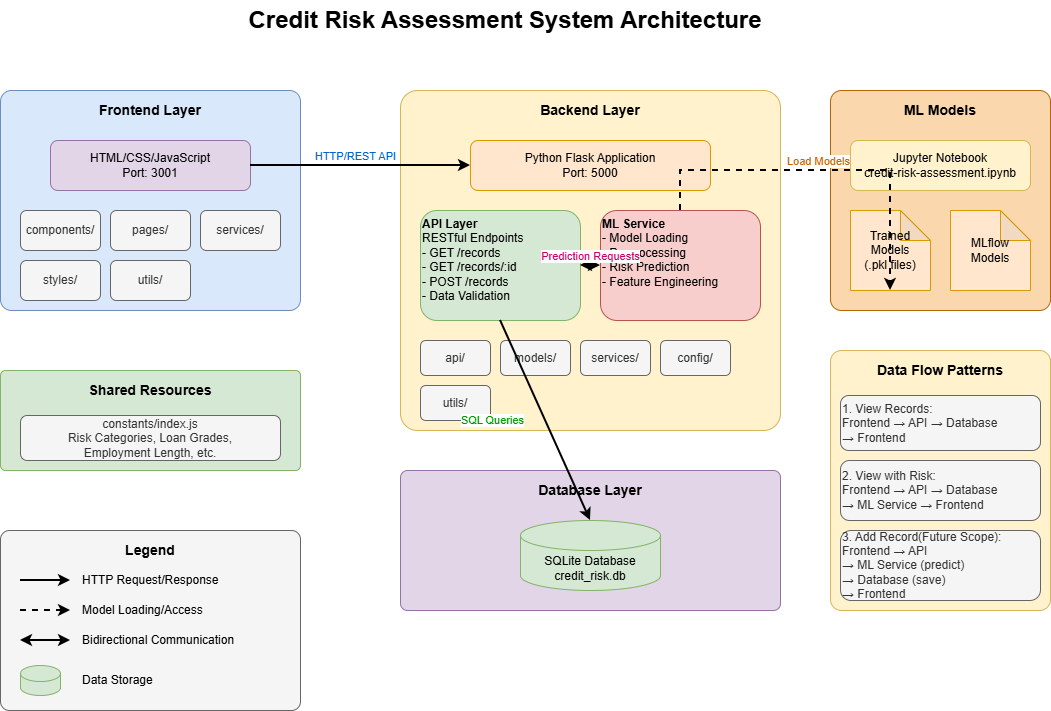

The diagram above was exported from draw.io. Its source (the exported page's mxGraphModel, read from the mxfile embedded in the PNG):
<mxGraphModel dx="1426" dy="777" grid="1" gridSize="10" guides="1" tooltips="1" connect="1" arrows="1" fold="1" page="1" pageScale="1" pageWidth="1169" pageHeight="827" math="0" shadow="0">
  <root>
    <mxCell id="0" />
    <mxCell id="1" parent="0" />
    <mxCell id="title" parent="1" style="text;html=1;align=center;verticalAlign=middle;whiteSpace=wrap;rounded=0;fontSize=24;fontStyle=1;fontColor=light-dark(#000000,#000000);" value="Credit Risk Assessment System Architecture" vertex="1">
      <mxGeometry height="40" width="570" x="300" y="30" as="geometry" />
    </mxCell>
    <mxCell id="frontend-container" parent="1" style="rounded=1;whiteSpace=wrap;html=1;fillColor=#dae8fc;strokeColor=#6c8ebf;verticalAlign=top;arcSize=5;" value="" vertex="1">
      <mxGeometry height="220" width="300" x="80" y="120" as="geometry" />
    </mxCell>
    <mxCell id="frontend-title" parent="1" style="text;html=1;strokeColor=none;fillColor=none;align=center;verticalAlign=middle;whiteSpace=wrap;rounded=0;fontSize=14;" value="&lt;b&gt;Frontend Layer&lt;/b&gt;" vertex="1">
      <mxGeometry height="30" width="300" x="80" y="125" as="geometry" />
    </mxCell>
    <mxCell id="frontend-main" parent="1" style="rounded=1;whiteSpace=wrap;html=1;fillColor=#e1d5e7;strokeColor=#9673a6;" value="HTML/CSS/JavaScript&#10;Port: 3001" vertex="1">
      <mxGeometry height="50" width="200" x="130" y="170" as="geometry" />
    </mxCell>
    <mxCell id="components" parent="1" style="rounded=1;whiteSpace=wrap;html=1;fillColor=#f5f5f5;strokeColor=#666666;fontColor=#333333;" value="components/" vertex="1">
      <mxGeometry height="40" width="80" x="100" y="240" as="geometry" />
    </mxCell>
    <mxCell id="pages" parent="1" style="rounded=1;whiteSpace=wrap;html=1;fillColor=#f5f5f5;strokeColor=#666666;fontColor=#333333;" value="pages/" vertex="1">
      <mxGeometry height="40" width="80" x="190" y="240" as="geometry" />
    </mxCell>
    <mxCell id="services-fe" parent="1" style="rounded=1;whiteSpace=wrap;html=1;fillColor=#f5f5f5;strokeColor=#666666;fontColor=#333333;" value="services/" vertex="1">
      <mxGeometry height="40" width="80" x="280" y="240" as="geometry" />
    </mxCell>
    <mxCell id="styles" parent="1" style="rounded=1;whiteSpace=wrap;html=1;fillColor=#f5f5f5;strokeColor=#666666;fontColor=#333333;" value="styles/" vertex="1">
      <mxGeometry height="40" width="80" x="100" y="290" as="geometry" />
    </mxCell>
    <mxCell id="utils-fe" parent="1" style="rounded=1;whiteSpace=wrap;html=1;fillColor=#f5f5f5;strokeColor=#666666;fontColor=#333333;" value="utils/" vertex="1">
      <mxGeometry height="40" width="80" x="190" y="290" as="geometry" />
    </mxCell>
    <mxCell id="backend-container" parent="1" style="rounded=1;whiteSpace=wrap;html=1;fillColor=#fff2cc;strokeColor=#d6b656;verticalAlign=top;arcSize=5;" value="" vertex="1">
      <mxGeometry height="340" width="380" x="480" y="120" as="geometry" />
    </mxCell>
    <mxCell id="backend-title" parent="1" style="text;html=1;strokeColor=none;fillColor=none;align=center;verticalAlign=middle;whiteSpace=wrap;rounded=0;fontSize=14;" value="&lt;b&gt;Backend Layer&lt;/b&gt;" vertex="1">
      <mxGeometry height="30" width="380" x="480" y="125" as="geometry" />
    </mxCell>
    <mxCell id="backend-main" parent="1" style="rounded=1;whiteSpace=wrap;html=1;fillColor=#ffe6cc;strokeColor=#d79b00;" value="Python Flask Application&#10;Port: 5000" vertex="1">
      <mxGeometry height="50" width="240" x="550" y="170" as="geometry" />
    </mxCell>
    <mxCell id="api-component" parent="1" style="rounded=1;whiteSpace=wrap;html=1;fillColor=#d5e8d4;strokeColor=#82b366;align=left;verticalAlign=top;" value="&lt;b&gt;API Layer&lt;/b&gt;&#10;RESTful Endpoints&#10;- GET /records&#10;- GET /records/:id&#10;- POST /records&#10;- Data Validation" vertex="1">
      <mxGeometry height="110" width="160" x="500" y="240" as="geometry" />
    </mxCell>
    <mxCell id="ml-component" parent="1" style="rounded=1;whiteSpace=wrap;html=1;fillColor=#f8cecc;strokeColor=#b85450;align=left;verticalAlign=top;" value="&lt;b&gt;ML Service&lt;/b&gt;&#10;- Model Loading&#10;- Preprocessing&#10;- Risk Prediction&#10;- Feature Engineering" vertex="1">
      <mxGeometry height="110" width="160" x="680" y="240" as="geometry" />
    </mxCell>
    <mxCell id="api-dir" parent="1" style="rounded=1;whiteSpace=wrap;html=1;fillColor=#f5f5f5;strokeColor=#666666;fontColor=#333333;" value="api/" vertex="1">
      <mxGeometry height="35" width="70" x="500" y="370" as="geometry" />
    </mxCell>
    <mxCell id="models-dir" parent="1" style="rounded=1;whiteSpace=wrap;html=1;fillColor=#f5f5f5;strokeColor=#666666;fontColor=#333333;" value="models/" vertex="1">
      <mxGeometry height="35" width="70" x="580" y="370" as="geometry" />
    </mxCell>
    <mxCell id="services-dir" parent="1" style="rounded=1;whiteSpace=wrap;html=1;fillColor=#f5f5f5;strokeColor=#666666;fontColor=#333333;" value="services/" vertex="1">
      <mxGeometry height="35" width="70" x="660" y="370" as="geometry" />
    </mxCell>
    <mxCell id="config-dir" parent="1" style="rounded=1;whiteSpace=wrap;html=1;fillColor=#f5f5f5;strokeColor=#666666;fontColor=#333333;" value="config/" vertex="1">
      <mxGeometry height="35" width="70" x="740" y="370" as="geometry" />
    </mxCell>
    <mxCell id="utils-dir" parent="1" style="rounded=1;whiteSpace=wrap;html=1;fillColor=#f5f5f5;strokeColor=#666666;fontColor=#333333;" value="utils/" vertex="1">
      <mxGeometry height="35" width="70" x="500" y="415" as="geometry" />
    </mxCell>
    <mxCell id="database-container" parent="1" style="rounded=1;whiteSpace=wrap;html=1;fillColor=#e1d5e7;strokeColor=#9673a6;verticalAlign=top;arcSize=5;" value="" vertex="1">
      <mxGeometry height="140" width="380" x="480" y="500" as="geometry" />
    </mxCell>
    <mxCell id="database-title" parent="1" style="text;html=1;strokeColor=none;fillColor=none;align=center;verticalAlign=middle;whiteSpace=wrap;rounded=0;fontSize=14;" value="&lt;b&gt;Database Layer&lt;/b&gt;" vertex="1">
      <mxGeometry height="30" width="380" x="480" y="505" as="geometry" />
    </mxCell>
    <mxCell id="database" parent="1" style="shape=cylinder3;whiteSpace=wrap;html=1;boundedLbl=1;backgroundOutline=1;size=15;fillColor=#d5e8d4;strokeColor=#82b366;" value="SQLite Database&#10;credit_risk.db" vertex="1">
      <mxGeometry height="70" width="140" x="600" y="550" as="geometry" />
    </mxCell>
    <mxCell id="ml-models-container" parent="1" style="rounded=1;whiteSpace=wrap;html=1;fillColor=#fad7ac;strokeColor=#b46504;verticalAlign=top;arcSize=5;" value="" vertex="1">
      <mxGeometry height="220" width="220" x="910" y="120" as="geometry" />
    </mxCell>
    <mxCell id="ml-models-title" parent="1" style="text;html=1;strokeColor=none;fillColor=none;align=center;verticalAlign=middle;whiteSpace=wrap;rounded=0;fontSize=14;" value="&lt;b&gt;ML Models&lt;/b&gt;" vertex="1">
      <mxGeometry height="30" width="220" x="910" y="125" as="geometry" />
    </mxCell>
    <mxCell id="jupyter" parent="1" style="rounded=1;whiteSpace=wrap;html=1;fillColor=#fff2cc;strokeColor=#d6b656;" value="Jupyter Notebook&#10;credit-risk-assessment.ipynb" vertex="1">
      <mxGeometry height="50" width="180" x="930" y="170" as="geometry" />
    </mxCell>
    <mxCell id="model-files" parent="1" style="shape=note;whiteSpace=wrap;html=1;backgroundOutline=1;darkOpacity=0.05;fillColor=#ffe6cc;strokeColor=#d79b00;" value="Trained Models&lt;br&gt;(.pkl files)" vertex="1">
      <mxGeometry height="80" width="80" x="930" y="240" as="geometry" />
    </mxCell>
    <mxCell id="mlflow" parent="1" style="shape=note;whiteSpace=wrap;html=1;backgroundOutline=1;darkOpacity=0.05;fillColor=#ffe6cc;strokeColor=#d79b00;" value="MLflow Models" vertex="1">
      <mxGeometry height="80" width="80" x="1030" y="240" as="geometry" />
    </mxCell>
    <mxCell id="shared-container" parent="1" style="rounded=1;whiteSpace=wrap;html=1;fillColor=#d5e8d4;strokeColor=#82b366;verticalAlign=top;arcSize=5;" value="" vertex="1">
      <mxGeometry height="100" width="300" x="80" y="400" as="geometry" />
    </mxCell>
    <mxCell id="shared-title" parent="1" style="text;html=1;strokeColor=none;fillColor=none;align=center;verticalAlign=middle;whiteSpace=wrap;rounded=0;fontSize=14;" value="&lt;b&gt;Shared Resources&lt;/b&gt;" vertex="1">
      <mxGeometry height="30" width="300" x="80" y="405" as="geometry" />
    </mxCell>
    <mxCell id="constants" parent="1" style="rounded=1;whiteSpace=wrap;html=1;fillColor=#f5f5f5;strokeColor=#666666;fontColor=#333333;" value="constants/index.js&#10;Risk Categories, Loan Grades,&#10;Employment Length, etc." vertex="1">
      <mxGeometry height="45" width="260" x="100" y="445" as="geometry" />
    </mxCell>
    <mxCell id="arrow1" edge="1" parent="1" source="frontend-main" style="endArrow=classic;html=1;rounded=0;exitX=1;exitY=0.5;exitDx=0;exitDy=0;entryX=0;entryY=0.5;entryDx=0;entryDy=0;strokeWidth=2;" target="backend-main" value="">
      <mxGeometry height="50" relative="1" width="50" as="geometry">
        <mxPoint x="400" y="250" as="sourcePoint" />
        <mxPoint x="450" y="200" as="targetPoint" />
      </mxGeometry>
    </mxCell>
    <mxCell id="arrow1-label" connectable="0" parent="arrow1" style="edgeLabel;html=1;align=center;verticalAlign=middle;resizable=0;points=[];fontSize=11;fontColor=#0066CC;" value="HTTP/REST API" vertex="1">
      <mxGeometry relative="1" x="-0.1" y="1" as="geometry">
        <mxPoint x="5" y="-9" as="offset" />
      </mxGeometry>
    </mxCell>
    <mxCell id="arrow2" edge="1" parent="1" source="api-component" style="endArrow=classic;html=1;rounded=0;exitX=0.5;exitY=1;exitDx=0;exitDy=0;entryX=0.5;entryY=0;entryDx=0;entryDy=0;entryPerimeter=0;strokeWidth=2;" target="database" value="">
      <mxGeometry height="50" relative="1" width="50" as="geometry">
        <mxPoint x="560" y="450" as="sourcePoint" />
        <mxPoint x="610" y="400" as="targetPoint" />
      </mxGeometry>
    </mxCell>
    <mxCell id="arrow2-label" connectable="0" parent="arrow2" style="edgeLabel;html=1;align=center;verticalAlign=middle;resizable=0;points=[];fontSize=11;fontColor=#009900;" value="SQL Queries" vertex="1">
      <mxGeometry relative="1" x="-0.1" y="1" as="geometry">
        <mxPoint x="-50" y="10" as="offset" />
      </mxGeometry>
    </mxCell>
    <mxCell id="arrow3" edge="1" parent="1" source="ml-component" style="endArrow=classic;html=1;rounded=0;exitX=0.5;exitY=0;exitDx=0;exitDy=0;entryX=0.5;entryY=1;entryDx=0;entryDy=0;strokeWidth=2;dashed=1;" target="model-files" value="">
      <mxGeometry height="50" relative="1" width="50" as="geometry">
        <Array as="points">
          <mxPoint x="760" y="200" />
          <mxPoint x="970" y="200" />
        </Array>
        <mxPoint x="720" y="380" as="sourcePoint" />
        <mxPoint x="770" y="330" as="targetPoint" />
      </mxGeometry>
    </mxCell>
    <mxCell id="arrow3-label" connectable="0" parent="arrow3" style="edgeLabel;html=1;align=center;verticalAlign=middle;resizable=0;points=[];fontSize=11;fontColor=#CC6600;" value="Load Models" vertex="1">
      <mxGeometry relative="1" x="-0.1" y="1" as="geometry">
        <mxPoint x="10" y="-9" as="offset" />
      </mxGeometry>
    </mxCell>
    <mxCell id="arrow4" edge="1" parent="1" source="api-component" style="endArrow=classic;startArrow=classic;html=1;rounded=0;exitX=1;exitY=0.5;exitDx=0;exitDy=0;entryX=0;entryY=0.5;entryDx=0;entryDy=0;strokeWidth=2;" target="ml-component" value="">
      <mxGeometry height="50" relative="1" width="50" as="geometry">
        <mxPoint x="680" y="350" as="sourcePoint" />
        <mxPoint x="730" y="300" as="targetPoint" />
      </mxGeometry>
    </mxCell>
    <mxCell id="arrow4-label" connectable="0" parent="arrow4" style="edgeLabel;html=1;align=center;verticalAlign=middle;resizable=0;points=[];fontSize=11;fontColor=#CC0066;" value="Prediction Requests" vertex="1">
      <mxGeometry relative="1" x="-0.1" y="1" as="geometry">
        <mxPoint y="-9" as="offset" />
      </mxGeometry>
    </mxCell>
    <mxCell id="legend-container" parent="1" style="rounded=1;whiteSpace=wrap;html=1;fillColor=#f5f5f5;strokeColor=#666666;verticalAlign=top;arcSize=5;" value="" vertex="1">
      <mxGeometry height="180" width="300" x="80" y="560" as="geometry" />
    </mxCell>
    <mxCell id="legend-title" parent="1" style="text;html=1;strokeColor=none;fillColor=none;align=center;verticalAlign=middle;whiteSpace=wrap;rounded=0;fontSize=14;" value="&lt;b&gt;Legend&lt;/b&gt;" vertex="1">
      <mxGeometry height="30" width="300" x="80" y="565" as="geometry" />
    </mxCell>
    <mxCell id="legend1" edge="1" parent="1" style="endArrow=classic;html=1;rounded=0;strokeWidth=2;" value="">
      <mxGeometry height="50" relative="1" width="50" as="geometry">
        <mxPoint x="100" y="610" as="sourcePoint" />
        <mxPoint x="150" y="610" as="targetPoint" />
      </mxGeometry>
    </mxCell>
    <mxCell id="legend1-text" parent="1" style="text;html=1;strokeColor=none;fillColor=none;align=left;verticalAlign=middle;whiteSpace=wrap;rounded=0;" value="HTTP Request/Response" vertex="1">
      <mxGeometry height="30" width="200" x="160" y="595" as="geometry" />
    </mxCell>
    <mxCell id="legend2" edge="1" parent="1" style="endArrow=classic;html=1;rounded=0;strokeWidth=2;dashed=1;" value="">
      <mxGeometry height="50" relative="1" width="50" as="geometry">
        <mxPoint x="100" y="640" as="sourcePoint" />
        <mxPoint x="150" y="640" as="targetPoint" />
      </mxGeometry>
    </mxCell>
    <mxCell id="legend2-text" parent="1" style="text;html=1;strokeColor=none;fillColor=none;align=left;verticalAlign=middle;whiteSpace=wrap;rounded=0;" value="Model Loading/Access" vertex="1">
      <mxGeometry height="30" width="200" x="160" y="625" as="geometry" />
    </mxCell>
    <mxCell id="legend3" edge="1" parent="1" style="endArrow=classic;startArrow=classic;html=1;rounded=0;strokeWidth=2;" value="">
      <mxGeometry height="50" relative="1" width="50" as="geometry">
        <mxPoint x="100" y="670" as="sourcePoint" />
        <mxPoint x="150" y="670" as="targetPoint" />
      </mxGeometry>
    </mxCell>
    <mxCell id="legend3-text" parent="1" style="text;html=1;strokeColor=none;fillColor=none;align=left;verticalAlign=middle;whiteSpace=wrap;rounded=0;" value="Bidirectional Communication" vertex="1">
      <mxGeometry height="30" width="200" x="160" y="655" as="geometry" />
    </mxCell>
    <mxCell id="legend4" parent="1" style="shape=cylinder3;whiteSpace=wrap;html=1;boundedLbl=1;backgroundOutline=1;size=8;fillColor=#d5e8d4;strokeColor=#82b366;" value="" vertex="1">
      <mxGeometry height="30" width="40" x="100" y="695" as="geometry" />
    </mxCell>
    <mxCell id="legend4-text" parent="1" style="text;html=1;strokeColor=none;fillColor=none;align=left;verticalAlign=middle;whiteSpace=wrap;rounded=0;" value="Data Storage" vertex="1">
      <mxGeometry height="30" width="200" x="160" y="695" as="geometry" />
    </mxCell>
    <mxCell id="dataflow-container" parent="1" style="rounded=1;whiteSpace=wrap;html=1;fillColor=#fff2cc;strokeColor=#d6b656;verticalAlign=top;arcSize=5;" value="" vertex="1">
      <mxGeometry height="260" width="220" x="910" y="380" as="geometry" />
    </mxCell>
    <mxCell id="dataflow-title" parent="1" style="text;html=1;strokeColor=none;fillColor=none;align=center;verticalAlign=middle;whiteSpace=wrap;rounded=0;fontSize=14;" value="&lt;b&gt;Data Flow Patterns&lt;/b&gt;" vertex="1">
      <mxGeometry height="30" width="220" x="910" y="385" as="geometry" />
    </mxCell>
    <mxCell id="flow1" parent="1" style="rounded=1;whiteSpace=wrap;html=1;fillColor=#f5f5f5;strokeColor=#666666;fontColor=#333333;align=left;" value="1. View Records:&#10;Frontend → API → Database&#10;→ Frontend" vertex="1">
      <mxGeometry height="55" width="200" x="920" y="425" as="geometry" />
    </mxCell>
    <mxCell id="flow2" parent="1" style="rounded=1;whiteSpace=wrap;html=1;fillColor=#f5f5f5;strokeColor=#666666;fontColor=#333333;align=left;" value="2. View with Risk:&#10;Frontend → API → Database&#10;→ ML Service → Frontend" vertex="1">
      <mxGeometry height="60" width="200" x="920" y="490" as="geometry" />
    </mxCell>
    <mxCell id="flow3" parent="1" style="rounded=1;whiteSpace=wrap;html=1;fillColor=#f5f5f5;strokeColor=#666666;fontColor=#333333;align=left;" value="3. Add Record(Future Scope):&lt;br&gt;Frontend → API&lt;br&gt;→ ML Service (predict)&lt;br&gt;→ Database (save)&lt;br&gt;→ Frontend" vertex="1">
      <mxGeometry height="70" width="200" x="920" y="560" as="geometry" />
    </mxCell>
  </root>
</mxGraphModel>